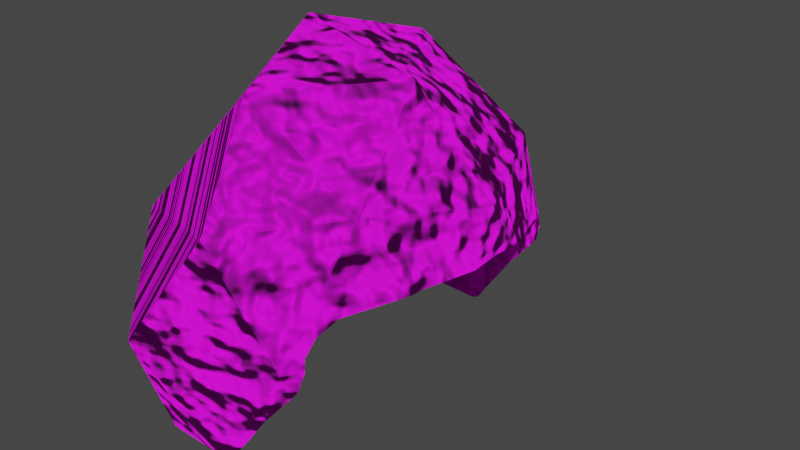 # Source: afro.blend  (saved by Blender 3.1.7; exported with 4.5.12 LTS)
import bpy
from mathutils import Matrix  # noqa: F401  (used for matrix-valued properties, if any)

bpy.ops.wm.read_factory_settings(use_empty=True)
scene = bpy.context.scene
scene.name = 'Scene'

# ---- collections
col_collection = bpy.data.collections.new('Collection'); scene.collection.children.link(col_collection)

# ---- images (referenced by path relative to the original .blend; pixels are not part of the script)
import os
ASSET_DIR = os.environ.get("B2B_ASSET_DIR", "")  # directory of the original .blend (textures are referenced by path, not embedded)
HERE = os.path.dirname(os.path.abspath(__file__))  # packed textures are extracted next to this script under _unpacked/

def load_image(name, relpath, width, height, colorspace="sRGB"):
    """Load a texture the original file referenced (path relative to the .blend, or extracted next to this script)."""
    p = next((c for c in (os.path.join(HERE, relpath), os.path.join(ASSET_DIR, relpath)) if relpath and os.path.exists(c)), "")
    if p:
        img = bpy.data.images.load(p, check_existing=True)
        img.name = name
    else:  # same state as the original file: an image datablock whose file is absent (Cycles renders it pink)
        img = bpy.data.images.new(name, width, height)
        img.source = "FILE"
        img.filepath = "//" + (relpath or name)
    img.colorspace_settings.name = colorspace
    return img
img_afro = load_image('afro', 'afro.png', 1024, 1024, 'sRGB')

# ---- materials (node trees are filled in below, after node groups)
mat_material_003 = bpy.data.materials.new('Material.003')
mat_material_003.use_transparent_shadow = False

# ---- material node trees
mat_material_003.use_nodes = True; mat_material_003.node_tree.nodes.clear()
_N = mat_material_003.node_tree.nodes; _L = mat_material_003.node_tree.links
n0 = _N.new('ShaderNodeBsdfPrincipled'); n0.name = 'Principled BSDF'; n0.location = (179, 340)
n0.distribution = 'GGX'
n0.subsurface_method = 'RANDOM_WALK_SKIN'
n0.inputs[2].default_value = 0.9167
n0.inputs[3].default_value = 1.45
n0.inputs[13].default_value = 0.2444
n0.inputs[27].default_value = (0.0, 0.0, 0.0, 1.0)
n0.inputs[28].default_value = 1.0
n1 = _N.new('ShaderNodeTexImage'); n1.name = 'Image Texture'; n1.location = (-111, 310)
n1.image = img_afro
n2 = _N.new('ShaderNodeDisplacement'); n2.name = 'Displacement'; n2.location = (264, -352)
n2.inputs[1].default_value = 0.0
n2.inputs[2].default_value = 1.0
n3 = _N.new('ShaderNodeTexNoise'); n3.name = 'Noise Texture'; n3.location = (79, -391)
n3.inputs[2].default_value = 30.2
n4 = _N.new('ShaderNodeUVMap'); n4.name = 'UV Map'; n4.location = (-241, -446)
n5 = _N.new('ShaderNodeOutputMaterial'); n5.name = 'Material Output'; n5.location = (746, -181)
n6 = _N.new('ShaderNodeDisplacement'); n6.name = 'Displacement.001'; n6.location = (-11, -350)
n6.inputs[2].default_value = 1.0
n7 = _N.new('ShaderNodeTexWhiteNoise'); n7.name = 'White Noise Texture'; n7.location = (-201, -380)
_L.new(n0.outputs[0], n5.inputs[0])
_L.new(n1.outputs[0], n0.inputs[0])
_L.new(n2.outputs[0], n5.inputs[2])
_L.new(n3.outputs[1], n2.inputs[0])
_L.new(n4.outputs[0], n3.inputs[0])
_L.new(n6.outputs[0], n0.inputs[5])
_L.new(n7.outputs[0], n6.inputs[0])
n5.is_active_output = True

# ---- world
world_world = bpy.data.worlds.new('World'); scene.world = world_world
world_world.use_nodes = True; world_world.node_tree.nodes.clear()
_N = world_world.node_tree.nodes; _L = world_world.node_tree.links
n0 = _N.new('ShaderNodeOutputWorld'); n0.name = 'World Output'; n0.location = (300, 300)
n1 = _N.new('ShaderNodeBackground'); n1.name = 'Background'; n1.location = (10, 300)
n1.inputs[0].default_value = (0.05088, 0.05088, 0.05088, 1.0)
_L.new(n1.outputs[0], n0.inputs[0])
n0.is_active_output = True
world_world.color = (0.05088, 0.05088, 0.05088)
world_world.use_sun_shadow = False
world_world.sun_shadow_jitter_overblur = 0.0

# ---- meshes
me_icosphere_001 = bpy.data.meshes.new('Icosphere.001')
me_icosphere_001.from_pydata([(0.2764, -0.8506, 0.4472), (0.2764, 0.8506, 0.4472), (0.8944, 0.0, 0.4472), (0.0, 0.0, 1.0), (0.2629, -0.809, -0.5257), (0.2629, 0.809, -0.5257), (0.0, -1.0, 0.0), (0.5878, -0.809, 0.0), (0.5878, 0.809, 0.0), (0.0, 1.0, 0.0), (0.6882, -0.5, 0.5257), (0.6882, 0.5, 0.5257), (0.1625, -0.5, 0.8507), (0.5257, 0.0, 0.8507), (0.1625, 0.5, 0.8507), (0.287, 0.7942, -0.5216), (0.3285, 0.7925, -0.4583), (0.6145, 0.7532, -0.08811), (0.6061, 0.7549, -0.09779), (0.462, 0.7805, -0.2707), (0.6145, -0.7532, -0.08811), (0.6397, -0.7376, 0.0), (0.6397, 0.7376, 0.0), (0.8357, 0.3928, 0.2307), (0.8455, 0.3564, 0.239), (0.9193, 0.1357, 0.2509), (0.6911, 0.6076, 0.182), (0.6486, 0.6859, 0.1212), (0.6339, 0.7281, 0.05375), (0.6339, -0.7281, 0.05375), (0.6486, -0.6859, 0.1212), (0.6911, -0.6076, 0.182), (0.8357, -0.3928, 0.2307), (0.8455, -0.3564, 0.239), (0.9193, -0.1357, 0.2509), (0.287, -0.7942, -0.5216), (0.3285, -0.7925, -0.4583), (0.6061, -0.7549, -0.09779), (0.462, -0.7805, -0.2707), (0.9184, 0.0, 0.2582), (0.2676, 0.7946, -0.5351), (0.2432, 0.7947, -0.5408), (0.2432, -0.7947, -0.5408), (0.2676, -0.7946, -0.5351), (-0.00676, -0.8298, -0.4865), (-0.00676, 0.8298, -0.4865), (0.00676, -0.8298, 0.4865), (-0.007395, 0.7943, -0.5266), (0.00676, 0.8298, 0.4865), (-0.007395, -0.7943, -0.5266)], [], [(5, 8, 17, 18, 19, 16, 15), (7, 20, 21), (17, 8, 22), (0, 10, 12), (2, 11, 13), (13, 14, 3), (13, 11, 14), (11, 1, 14), (12, 13, 3), (12, 10, 13), (10, 2, 13), (23, 11, 2, 25, 24), (28, 22, 8, 11, 23, 26, 27), (1, 11, 8), (0, 7, 10), (32, 10, 7, 21, 29, 30, 31), (34, 2, 10, 32, 33), (8, 9, 1), (8, 5, 9), (6, 7, 0), (6, 4, 7), (37, 20, 7, 4, 35, 36, 38), (25, 2, 34, 39), (5, 15, 40), (40, 41, 5), (45, 5, 41, 47), (4, 42, 43), (43, 35, 4), (48, 3, 14), (4, 6, 44), (14, 1, 48), (9, 5, 45), (9, 48, 1), (42, 4, 44, 49), (6, 0, 46), (12, 46, 0), (12, 3, 46)])
_uv = me_icosphere_001.uv_layers.new(name='UVMap')
_uv.uv.foreach_set('vector', [0.5455, 0.1575, 0.5, 0.2362, 0.491, 0.2207, 0.4924, 0.2193, 0.5149, 0.1945, 0.5347, 0.1669, 0.5407, 0.1575, 0.2273, 0.2362, 0.2362, 0.2207, 0.2403, 0.2362, 0.491, 0.2207, 0.5, 0.2362, 0.487, 0.2362, 0.1818, 0.3149, 0.2727, 0.3149, 0.2273, 0.3937, 0.3636, 0.3149, 0.4545, 0.3149, 0.4091, 0.3937, 0.4091, 0.3937, 0.5, 0.3937, 0.4545, 0.4724, 0.4091, 0.3937, 0.4545, 0.3149, 0.5, 0.3937, 0.4545, 0.3149, 0.5455, 0.3149, 0.5, 0.3937, 0.2273, 0.3937, 0.3182, 0.3937, 0.2727, 0.4724, 0.2273, 0.3937, 0.2727, 0.3149, 0.3182, 0.3937, 0.2727, 0.3149, 0.3636, 0.3149, 0.3182, 0.3937, 0.429, 0.2707, 0.4545, 0.3149, 0.3636, 0.3149, 0.3836, 0.2804, 0.4227, 0.273, 0.4864, 0.2442, 0.487, 0.2362, 0.5, 0.2362, 0.4545, 0.3149, 0.429, 0.2707, 0.4671, 0.2635, 0.4801, 0.2543, 0.5455, 0.3149, 0.4545, 0.3149, 0.5, 0.2362, 0.1818, 0.3149, 0.2273, 0.2362, 0.2727, 0.3149, 0.2982, 0.2707, 0.2727, 0.3149, 0.2273, 0.2362, 0.2403, 0.2362, 0.2409, 0.2442, 0.2472, 0.2543, 0.2602, 0.2635, 0.3437, 0.2804, 0.3636, 0.3149, 0.2727, 0.3149, 0.2982, 0.2707, 0.3046, 0.273, 0.5, 0.2362, 0.5909, 0.2362, 0.5455, 0.3149, 0.5, 0.2362, 0.5455, 0.1575, 0.5909, 0.2362, 0.1364, 0.2362, 0.2273, 0.2362, 0.1818, 0.3149, 0.1364, 0.2362, 0.1818, 0.1575, 0.2273, 0.2362, 0.2349, 0.2193, 0.2362, 0.2207, 0.2273, 0.2362, 0.1818, 0.1575, 0.1866, 0.1575, 0.1925, 0.1669, 0.2123, 0.1945, 0.3836, 0.2804, 0.3636, 0.3149, 0.3437, 0.2804, 0.3636, 0.2816, 0.5455, 0.1575, 0.5407, 0.1575, 0.5441, 0.1552, 0.5441, 0.1552, 0.5476, 0.1538, 0.5455, 0.1575, 0.5909, 0.1575, 0.5455, 0.1575, 0.5476, 0.1538, 0.5883, 0.1493, 0.1818, 0.1575, 0.1797, 0.1538, 0.1831, 0.1552, 0.1831, 0.1552, 0.1866, 0.1575, 0.1818, 0.1575, 0.0, 0.0, 0.4545, 0.4724, 0.5, 0.3937, 0.1818, 0.1575, 0.1364, 0.2362, 0.1364, 0.1575, 0.5, 0.3937, 0.5455, 0.3149, 0.0, 0.0, 0.5909, 0.2362, 0.5455, 0.1575, 0.5909, 0.1575, 0.5909, 0.2362, 0.0, 0.0, 0.5455, 0.3149, 0.1797, 0.1538, 0.1818, 0.1575, 0.1364, 0.1575, 0.139, 0.1493, 0.1364, 0.2362, 0.1818, 0.3149, 0.0, 0.0, 0.2273, 0.3937, 0.0, 0.0, 0.1818, 0.3149, 0.2273, 0.3937, 0.2727, 0.4724, 0.0, 0.0])
me_icosphere_001.materials.append(mat_material_003)
me_icosphere_001.use_remesh_fix_poles = True
me_icosphere_001.use_remesh_preserve_attributes = False
me_icosphere_001.update()

# ---- objects
ob_icosphere = bpy.data.objects.new('Icosphere', me_icosphere_001)

# ---- transforms, parenting, visibility, modifiers, constraints
ob_icosphere.location = (0.0, 0.0, -0.1773)

# ---- collection membership
col_collection.objects.link(ob_icosphere)

# ---- scene / render settings (as saved in the file)
scene.frame_start = 1; scene.frame_end = 250; scene.frame_set(1)
scene.render.engine = 'BLENDER_EEVEE_NEXT'
scene.cycles.sampling_pattern = 'TABULATED_SOBOL'
scene.cycles.use_light_tree = False
scene.view_settings.view_transform = 'Filmic'
bpy.context.view_layer.update()

# ---- added for rendering (the .blend has no active camera and no usable light): camera, sun
cam_auto = bpy.data.cameras.new('AutoCamera')
cam_auto.lens = 50.0
cam_auto.sensor_width = 36.0
cam_auto.clip_end = 1000.0
ob_auto_camera = bpy.data.objects.new('AutoCamera', cam_auto)
scene.collection.objects.link(ob_auto_camera)
ob_auto_camera.location = (2.94423, -2.98593, 2.04292)
ob_auto_camera.rotation_euler = (1.09748, -7.21219e-08, 0.694738)
scene.camera = ob_auto_camera
light_auto_sun = bpy.data.lights.new('AutoSun', 'SUN')
light_auto_sun.energy = 3.0
light_auto_sun.angle = 0.0523599
ob_auto_sun = bpy.data.objects.new('AutoSun', light_auto_sun)
scene.collection.objects.link(ob_auto_sun)
ob_auto_sun.rotation_euler = (0.872665, 0.174533, 0.523599)
bpy.context.view_layer.update()
